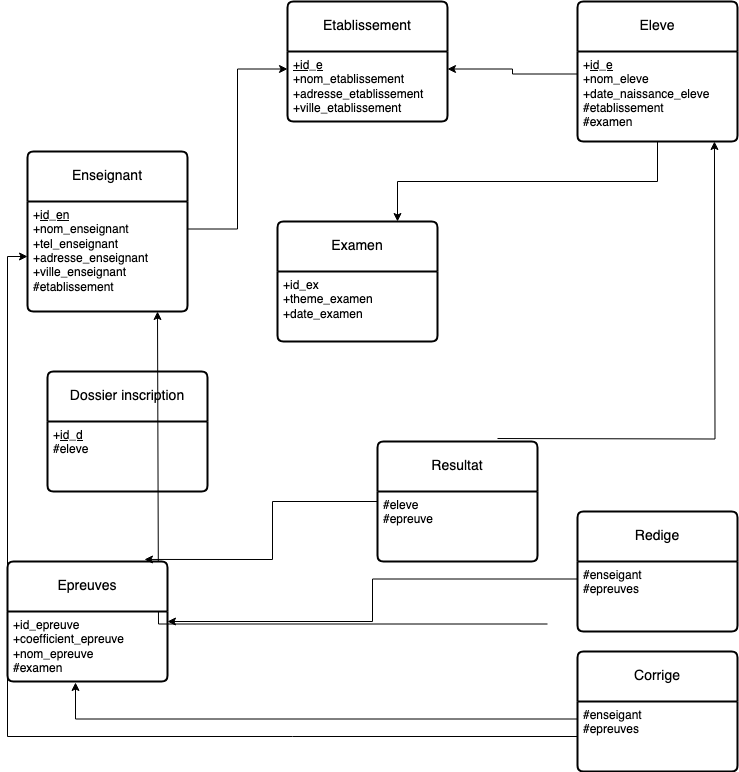

The diagram above was exported from draw.io. Its source (the exported page's mxGraphModel, read from the mxfile embedded in the PNG):
<mxGraphModel dx="1795" dy="1654" grid="1" gridSize="10" guides="1" tooltips="1" connect="1" arrows="1" fold="1" page="1" pageScale="1" pageWidth="827" pageHeight="1169" math="0" shadow="0">
  <root>
    <mxCell id="0" />
    <mxCell id="1" parent="0" />
    <mxCell id="C8lSw6w28JO9HUhpWzw_-1" value="Dossier inscription" style="swimlane;childLayout=stackLayout;horizontal=1;startSize=50;horizontalStack=0;rounded=1;fontSize=14;fontStyle=0;strokeWidth=2;resizeParent=0;resizeLast=1;shadow=0;dashed=0;align=center;arcSize=4;whiteSpace=wrap;html=1;" parent="1" vertex="1">
      <mxGeometry x="40" y="230" width="160" height="120" as="geometry" />
    </mxCell>
    <mxCell id="C8lSw6w28JO9HUhpWzw_-2" value="&lt;div&gt;+&lt;u&gt;id_d&lt;/u&gt;&lt;/div&gt;&lt;div&gt;#eleve&lt;br&gt;&lt;/div&gt;&lt;br&gt;&lt;div&gt;&lt;br&gt;&lt;/div&gt;&lt;div&gt;&lt;br&gt;&lt;/div&gt;" style="align=left;strokeColor=none;fillColor=none;spacingLeft=4;fontSize=12;verticalAlign=top;resizable=0;rotatable=0;part=1;html=1;" parent="C8lSw6w28JO9HUhpWzw_-1" vertex="1">
      <mxGeometry y="50" width="160" height="70" as="geometry" />
    </mxCell>
    <mxCell id="C8lSw6w28JO9HUhpWzw_-3" value="Etablissement" style="swimlane;childLayout=stackLayout;horizontal=1;startSize=50;horizontalStack=0;rounded=1;fontSize=14;fontStyle=0;strokeWidth=2;resizeParent=0;resizeLast=1;shadow=0;dashed=0;align=center;arcSize=4;whiteSpace=wrap;html=1;" parent="1" vertex="1">
      <mxGeometry x="280" y="-140" width="160" height="120" as="geometry" />
    </mxCell>
    <mxCell id="C8lSw6w28JO9HUhpWzw_-4" value="&lt;u&gt;+id_e&lt;/u&gt;&lt;br&gt;+nom_etablissement&lt;br&gt;&lt;div&gt;+adresse_etablissement&lt;/div&gt;&lt;div&gt;+ville_etablissement&lt;br&gt;&lt;/div&gt;" style="align=left;strokeColor=none;fillColor=none;spacingLeft=4;fontSize=12;verticalAlign=top;resizable=0;rotatable=0;part=1;html=1;" parent="C8lSw6w28JO9HUhpWzw_-3" vertex="1">
      <mxGeometry y="50" width="160" height="70" as="geometry" />
    </mxCell>
    <mxCell id="C8lSw6w28JO9HUhpWzw_-6" value="Examen" style="swimlane;childLayout=stackLayout;horizontal=1;startSize=50;horizontalStack=0;rounded=1;fontSize=14;fontStyle=0;strokeWidth=2;resizeParent=0;resizeLast=1;shadow=0;dashed=0;align=center;arcSize=4;whiteSpace=wrap;html=1;" parent="1" vertex="1">
      <mxGeometry x="270" y="80" width="160" height="120" as="geometry" />
    </mxCell>
    <mxCell id="C8lSw6w28JO9HUhpWzw_-7" value="+id_ex&lt;br&gt;&lt;div&gt;+theme_examen&lt;/div&gt;&lt;div&gt;+date_examen&lt;br&gt;&lt;/div&gt;" style="align=left;strokeColor=none;fillColor=none;spacingLeft=4;fontSize=12;verticalAlign=top;resizable=0;rotatable=0;part=1;html=1;" parent="C8lSw6w28JO9HUhpWzw_-6" vertex="1">
      <mxGeometry y="50" width="160" height="70" as="geometry" />
    </mxCell>
    <mxCell id="XDlhKxj_lNkUaAIqEsJ9-29" style="edgeStyle=orthogonalEdgeStyle;rounded=0;orthogonalLoop=1;jettySize=auto;html=1;exitX=0;exitY=0.5;exitDx=0;exitDy=0;entryX=1;entryY=0.75;entryDx=0;entryDy=0;" edge="1" parent="C8lSw6w28JO9HUhpWzw_-6">
      <mxGeometry relative="1" as="geometry">
        <mxPoint x="270" y="402.5" as="sourcePoint" />
        <mxPoint x="-120" y="90" as="targetPoint" />
        <Array as="points">
          <mxPoint x="-119" y="403" />
        </Array>
      </mxGeometry>
    </mxCell>
    <mxCell id="C8lSw6w28JO9HUhpWzw_-9" value="Epreuves" style="swimlane;childLayout=stackLayout;horizontal=1;startSize=50;horizontalStack=0;rounded=1;fontSize=14;fontStyle=0;strokeWidth=2;resizeParent=0;resizeLast=1;shadow=0;dashed=0;align=center;arcSize=4;whiteSpace=wrap;html=1;" parent="1" vertex="1">
      <mxGeometry y="420" width="160" height="120" as="geometry" />
    </mxCell>
    <mxCell id="C8lSw6w28JO9HUhpWzw_-10" value="+id_epreuve&lt;br&gt;&lt;div&gt;+coefficient_epreuve&lt;/div&gt;&lt;div&gt;+nom_epreuve&lt;br&gt;&lt;/div&gt;&lt;div&gt;#examen&lt;br&gt;&lt;/div&gt;&lt;div&gt;&lt;br&gt;&lt;/div&gt;&lt;div&gt;&lt;br&gt;&lt;/div&gt;" style="align=left;strokeColor=none;fillColor=none;spacingLeft=4;fontSize=12;verticalAlign=top;resizable=0;rotatable=0;part=1;html=1;" parent="C8lSw6w28JO9HUhpWzw_-9" vertex="1">
      <mxGeometry y="50" width="160" height="70" as="geometry" />
    </mxCell>
    <mxCell id="C8lSw6w28JO9HUhpWzw_-12" value="Enseignant" style="swimlane;childLayout=stackLayout;horizontal=1;startSize=50;horizontalStack=0;rounded=1;fontSize=14;fontStyle=0;strokeWidth=2;resizeParent=0;resizeLast=1;shadow=0;dashed=0;align=center;arcSize=4;whiteSpace=wrap;html=1;" parent="1" vertex="1">
      <mxGeometry x="20" y="10" width="160" height="160" as="geometry" />
    </mxCell>
    <mxCell id="C8lSw6w28JO9HUhpWzw_-13" value="+&lt;u&gt;id_en&lt;/u&gt;&lt;br&gt;&lt;div&gt;+nom_enseignant&lt;/div&gt;&lt;div&gt;+tel_enseignant&lt;/div&gt;&lt;div&gt;&lt;div&gt;+adresse_enseignant&lt;/div&gt;&lt;div&gt;&lt;div&gt;&lt;div&gt;+ville_enseignant&lt;/div&gt;&lt;div&gt;#etablissement&lt;br&gt;&lt;/div&gt;&lt;/div&gt;&lt;/div&gt;&lt;/div&gt;" style="align=left;strokeColor=none;fillColor=none;spacingLeft=4;fontSize=12;verticalAlign=top;resizable=0;rotatable=0;part=1;html=1;" parent="C8lSw6w28JO9HUhpWzw_-12" vertex="1">
      <mxGeometry y="50" width="160" height="110" as="geometry" />
    </mxCell>
    <mxCell id="C8lSw6w28JO9HUhpWzw_-21" value="Eleve" style="swimlane;childLayout=stackLayout;horizontal=1;startSize=50;horizontalStack=0;rounded=1;fontSize=14;fontStyle=0;strokeWidth=2;resizeParent=0;resizeLast=1;shadow=0;dashed=0;align=center;arcSize=4;whiteSpace=wrap;html=1;" parent="1" vertex="1">
      <mxGeometry x="570" y="-140" width="160" height="140" as="geometry" />
    </mxCell>
    <mxCell id="C8lSw6w28JO9HUhpWzw_-22" value="+&lt;u&gt;id_e&lt;/u&gt;&lt;br&gt;+nom_eleve&lt;br&gt;&lt;div&gt;+date_naissance_eleve&lt;/div&gt;&lt;div&gt;#etablissement &lt;br&gt;&lt;/div&gt;&lt;div&gt;#examen &lt;/div&gt;&lt;div&gt;&lt;br&gt;&lt;/div&gt;" style="align=left;strokeColor=none;fillColor=none;spacingLeft=4;fontSize=12;verticalAlign=top;resizable=0;rotatable=0;part=1;html=1;" parent="C8lSw6w28JO9HUhpWzw_-21" vertex="1">
      <mxGeometry y="50" width="160" height="90" as="geometry" />
    </mxCell>
    <mxCell id="C8lSw6w28JO9HUhpWzw_-57" style="edgeStyle=none;rounded=0;orthogonalLoop=1;jettySize=auto;html=1;exitX=0.5;exitY=1;exitDx=0;exitDy=0;" parent="1" edge="1">
      <mxGeometry relative="1" as="geometry">
        <mxPoint x="500" y="130" as="sourcePoint" />
        <mxPoint x="500" y="130" as="targetPoint" />
      </mxGeometry>
    </mxCell>
    <mxCell id="XDlhKxj_lNkUaAIqEsJ9-7" value="Corrige" style="swimlane;childLayout=stackLayout;horizontal=1;startSize=50;horizontalStack=0;rounded=1;fontSize=14;fontStyle=0;strokeWidth=2;resizeParent=0;resizeLast=1;shadow=0;dashed=0;align=center;arcSize=4;whiteSpace=wrap;html=1;" vertex="1" parent="1">
      <mxGeometry x="570" y="510" width="160" height="120" as="geometry" />
    </mxCell>
    <mxCell id="XDlhKxj_lNkUaAIqEsJ9-8" value="&lt;div&gt;#enseigant&lt;/div&gt;&lt;div&gt;#epreuves&lt;br&gt;&lt;/div&gt;" style="align=left;strokeColor=none;fillColor=none;spacingLeft=4;fontSize=12;verticalAlign=top;resizable=0;rotatable=0;part=1;html=1;" vertex="1" parent="XDlhKxj_lNkUaAIqEsJ9-7">
      <mxGeometry y="50" width="160" height="70" as="geometry" />
    </mxCell>
    <mxCell id="XDlhKxj_lNkUaAIqEsJ9-9" style="edgeStyle=orthogonalEdgeStyle;rounded=0;orthogonalLoop=1;jettySize=auto;html=1;exitX=1;exitY=0.25;exitDx=0;exitDy=0;entryX=0;entryY=0.25;entryDx=0;entryDy=0;" edge="1" parent="1" source="C8lSw6w28JO9HUhpWzw_-13" target="C8lSw6w28JO9HUhpWzw_-4">
      <mxGeometry relative="1" as="geometry" />
    </mxCell>
    <mxCell id="XDlhKxj_lNkUaAIqEsJ9-10" style="edgeStyle=orthogonalEdgeStyle;rounded=0;orthogonalLoop=1;jettySize=auto;html=1;exitX=0;exitY=0.25;exitDx=0;exitDy=0;entryX=1;entryY=0.25;entryDx=0;entryDy=0;" edge="1" parent="1" source="C8lSw6w28JO9HUhpWzw_-22" target="C8lSw6w28JO9HUhpWzw_-4">
      <mxGeometry relative="1" as="geometry" />
    </mxCell>
    <mxCell id="XDlhKxj_lNkUaAIqEsJ9-17" style="edgeStyle=orthogonalEdgeStyle;rounded=0;orthogonalLoop=1;jettySize=auto;html=1;exitX=0;exitY=0.25;exitDx=0;exitDy=0;entryX=0.425;entryY=1.014;entryDx=0;entryDy=0;entryPerimeter=0;" edge="1" parent="1" source="XDlhKxj_lNkUaAIqEsJ9-8" target="C8lSw6w28JO9HUhpWzw_-10">
      <mxGeometry relative="1" as="geometry" />
    </mxCell>
    <mxCell id="XDlhKxj_lNkUaAIqEsJ9-18" style="edgeStyle=orthogonalEdgeStyle;rounded=0;orthogonalLoop=1;jettySize=auto;html=1;exitX=0;exitY=0.5;exitDx=0;exitDy=0;entryX=0;entryY=0.5;entryDx=0;entryDy=0;" edge="1" parent="1" source="XDlhKxj_lNkUaAIqEsJ9-8" target="C8lSw6w28JO9HUhpWzw_-13">
      <mxGeometry relative="1" as="geometry">
        <mxPoint x="330" y="595" as="targetPoint" />
      </mxGeometry>
    </mxCell>
    <mxCell id="XDlhKxj_lNkUaAIqEsJ9-19" value="Resultat" style="swimlane;childLayout=stackLayout;horizontal=1;startSize=50;horizontalStack=0;rounded=1;fontSize=14;fontStyle=0;strokeWidth=2;resizeParent=0;resizeLast=1;shadow=0;dashed=0;align=center;arcSize=4;whiteSpace=wrap;html=1;" vertex="1" parent="1">
      <mxGeometry x="370" y="300" width="160" height="120" as="geometry" />
    </mxCell>
    <mxCell id="XDlhKxj_lNkUaAIqEsJ9-20" value="&lt;div&gt;#eleve&lt;/div&gt;&lt;div&gt;#epreuve&lt;br&gt;&lt;/div&gt;" style="align=left;strokeColor=none;fillColor=none;spacingLeft=4;fontSize=12;verticalAlign=top;resizable=0;rotatable=0;part=1;html=1;" vertex="1" parent="XDlhKxj_lNkUaAIqEsJ9-19">
      <mxGeometry y="50" width="160" height="70" as="geometry" />
    </mxCell>
    <mxCell id="XDlhKxj_lNkUaAIqEsJ9-24" style="edgeStyle=orthogonalEdgeStyle;rounded=0;orthogonalLoop=1;jettySize=auto;html=1;exitX=0;exitY=0.5;exitDx=0;exitDy=0;entryX=0.856;entryY=-0.017;entryDx=0;entryDy=0;entryPerimeter=0;" edge="1" parent="1" source="XDlhKxj_lNkUaAIqEsJ9-19" target="C8lSw6w28JO9HUhpWzw_-9">
      <mxGeometry relative="1" as="geometry" />
    </mxCell>
    <mxCell id="XDlhKxj_lNkUaAIqEsJ9-26" value="Redige" style="swimlane;childLayout=stackLayout;horizontal=1;startSize=50;horizontalStack=0;rounded=1;fontSize=14;fontStyle=0;strokeWidth=2;resizeParent=0;resizeLast=1;shadow=0;dashed=0;align=center;arcSize=4;whiteSpace=wrap;html=1;" vertex="1" parent="1">
      <mxGeometry x="570" y="370" width="160" height="120" as="geometry" />
    </mxCell>
    <mxCell id="XDlhKxj_lNkUaAIqEsJ9-27" value="&lt;div&gt;#enseigant&lt;/div&gt;&lt;div&gt;#epreuves&lt;br&gt;&lt;/div&gt;" style="align=left;strokeColor=none;fillColor=none;spacingLeft=4;fontSize=12;verticalAlign=top;resizable=0;rotatable=0;part=1;html=1;" vertex="1" parent="XDlhKxj_lNkUaAIqEsJ9-26">
      <mxGeometry y="50" width="160" height="70" as="geometry" />
    </mxCell>
    <mxCell id="XDlhKxj_lNkUaAIqEsJ9-28" style="edgeStyle=orthogonalEdgeStyle;rounded=0;orthogonalLoop=1;jettySize=auto;html=1;exitX=0;exitY=0.25;exitDx=0;exitDy=0;entryX=1;entryY=0.5;entryDx=0;entryDy=0;" edge="1" parent="1" source="XDlhKxj_lNkUaAIqEsJ9-27" target="C8lSw6w28JO9HUhpWzw_-9">
      <mxGeometry relative="1" as="geometry" />
    </mxCell>
    <mxCell id="XDlhKxj_lNkUaAIqEsJ9-30" style="edgeStyle=orthogonalEdgeStyle;rounded=0;orthogonalLoop=1;jettySize=auto;html=1;exitX=0.5;exitY=0;exitDx=0;exitDy=0;entryX=0.606;entryY=1.033;entryDx=0;entryDy=0;entryPerimeter=0;" edge="1" parent="1">
      <mxGeometry relative="1" as="geometry">
        <mxPoint x="490" y="297.03" as="sourcePoint" />
        <mxPoint x="706.96" y="2.708944180085382e-14" as="targetPoint" />
      </mxGeometry>
    </mxCell>
    <mxCell id="XDlhKxj_lNkUaAIqEsJ9-31" style="edgeStyle=orthogonalEdgeStyle;rounded=0;orthogonalLoop=1;jettySize=auto;html=1;exitX=0.5;exitY=1;exitDx=0;exitDy=0;entryX=0.75;entryY=0;entryDx=0;entryDy=0;" edge="1" parent="1" source="C8lSw6w28JO9HUhpWzw_-22" target="C8lSw6w28JO9HUhpWzw_-6">
      <mxGeometry relative="1" as="geometry" />
    </mxCell>
  </root>
</mxGraphModel>